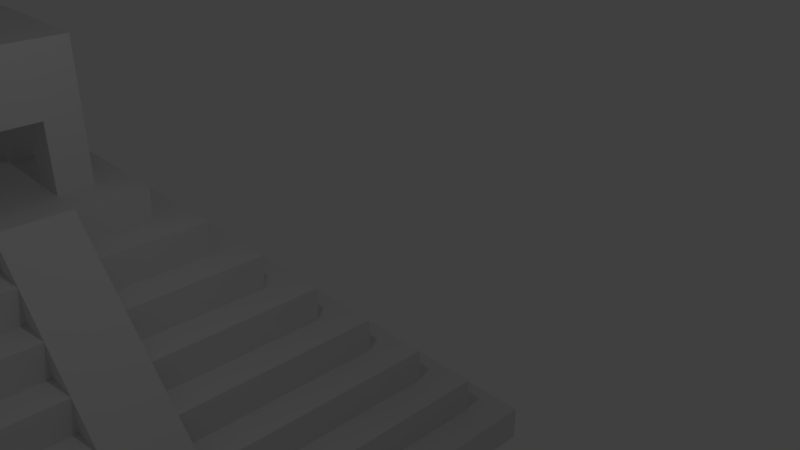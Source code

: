 # Source: piramide1.blend  (saved by Blender 2.78.0; exported with 4.5.12 LTS)
import bpy
from mathutils import Matrix  # noqa: F401  (used for matrix-valued properties, if any)

bpy.ops.wm.read_factory_settings(use_empty=True)
scene = bpy.context.scene
scene.name = 'Scene'

# ---- collections
col_collection_1 = bpy.data.collections.new('Collection 1'); scene.collection.children.link(col_collection_1)

# ---- world
world_world = bpy.data.worlds.new('World'); scene.world = world_world
world_world.color = (0.05088, 0.05088, 0.05088)
world_world.use_sun_shadow = False
world_world.sun_shadow_jitter_overblur = 0.0
world_world.cycles.sampling_method = 'MANUAL'

# ---- cameras
cam_camera = bpy.data.cameras.new('Camera')
cam_camera.clip_end = 100.0
cam_camera.lens = 35.0
cam_camera.sensor_width = 32.0
cam_camera.sensor_height = 18.0
cam_camera.ortho_scale = 7.314
cam_camera.dof.focus_distance = 0.0
cam_camera.dof.aperture_fstop = 128.0

# ---- lights
light_lamp = bpy.data.lights.new('Lamp', 'POINT')
light_lamp.transmission_factor = 0.0
light_lamp.cutoff_distance = 30.0
light_lamp.energy = 100.0
light_lamp.shadow_buffer_clip_start = 1.001
light_lamp.shadow_soft_size = 0.1
light_lamp.shadow_maximum_resolution = 0.006
light_lamp.use_absolute_resolution = True

# ---- meshes
me_cube_004 = bpy.data.meshes.new('Cube.004')
me_cube_004.from_pydata([(-0.1992, -0.1999, 19.0), (-0.2, -0.1989, 23.0), (-0.2, 0.2, 19.0), (-0.2, 0.2, 23.0), (0.2003, -0.1989, 23.0), (0.2003, 0.2, 23.0), (-1.0, -1.0, -1.0), (-0.9, -0.9, 1.0), (-1.0, 1.0, -1.0), (-0.9, 0.9, 1.0), (1.0, -1.0, -1.0), (0.9, -0.9, 1.0), (1.0, 1.0, -1.0), (0.9, 0.9, 1.0), (-1.0, -1.0, 1.0), (-1.0, 1.0, 1.0), (1.0, 1.0, 1.0), (1.0, -1.0, 1.0), (-0.8, -0.8, 3.0), (-0.8, 0.8, 3.0), (0.8, 0.8, 3.0), (0.8, -0.8, 3.0), (-0.9, -0.9, 3.0), (-0.9, 0.9, 3.0), (0.9, 0.9, 3.0), (0.9, -0.9, 3.0), (-0.7, -0.7, 5.0), (-0.7, 0.7, 5.0), (0.7, 0.7, 5.0), (0.7, -0.7, 5.0), (-0.8, -0.8, 5.0), (-0.8, 0.8, 5.0), (0.8, 0.8, 5.0), (0.8, -0.8, 5.0), (-0.6, -0.6, 7.0), (-0.6, 0.6, 7.0), (0.6, 0.6, 7.0), (0.6, -0.6, 7.0), (-0.7, -0.7, 7.0), (-0.7, 0.7, 7.0), (0.7, 0.7, 7.0), (0.7, -0.7, 7.0), (-0.5, -0.5, 9.0), (-0.5, 0.5, 9.0), (0.5, 0.5, 9.0), (0.5, -0.5, 9.0), (-0.6, -0.6, 9.0), (-0.6, 0.6, 9.0), (0.6, 0.6, 9.0), (0.6, -0.6, 9.0), (-0.4, -0.4, 11.0), (-0.4, 0.4, 11.0), (0.4, 0.4, 11.0), (0.4, -0.4, 11.0), (-0.5, -0.5, 11.0), (-0.5, 0.5, 11.0), (0.5, 0.5, 11.0), (0.5, -0.5, 11.0), (-0.3, -0.3, 13.0), (-0.3, 0.3, 13.0), (0.3, 0.3, 13.0), (0.3, -0.3, 13.0), (-0.4, -0.4, 13.0), (-0.4, 0.4, 13.0), (0.4, 0.4, 13.0), (0.4, -0.4, 13.0), (-0.2, -0.2, 15.0), (-0.2, 0.2, 15.0), (0.2, 0.2, 15.0), (-0.3, -0.3, 15.0), (-0.3, 0.3, 15.0), (0.3, 0.3, 15.0), (0.3, -0.3, 15.0), (0.2, -0.2, 15.0), (-1.0, 0.1, -1.0), (-1.0, 0.1, 1.0), (1.0, 0.1, -1.0), (1.0, 0.1, 1.0), (-0.9, 0.1, 1.0), (0.9, 0.1, 1.0), (-0.9, 0.1, 3.0), (0.9, 0.1, 3.0), (-0.8, 0.1, 3.0), (0.8, 0.1, 3.0), (-0.8, 0.1, 5.0), (0.8, 0.1, 5.0), (-0.7, 0.1, 5.0), (0.7, 0.1, 5.0), (-0.7, 0.1, 7.0), (0.7, 0.1, 7.0), (-0.6, 0.1, 7.0), (0.6, 0.1, 7.0), (-0.6, 0.1, 9.0), (0.6, 0.1, 9.0), (-0.5, 0.1, 9.0), (0.5, 0.1, 9.0), (-0.5, 0.1, 11.0), (0.5, 0.1, 11.0), (-0.4, 0.1, 11.0), (0.4, 0.1, 11.0), (-0.4, 0.1, 13.0), (0.4, 0.1, 13.0), (-0.3, 0.1, 13.0), (0.3, 0.1, 13.0), (-0.2, 0.1, 15.0), (0.2, 0.1, 15.0), (-1.0, -0.1, -1.0), (1.0, -0.1, 1.0), (0.9, -0.1, 1.0), (0.9, -0.1, 3.0), (0.8, -0.1, 3.0), (0.8, -0.1, 5.0), (0.7, -0.1, 5.0), (0.7, -0.1, 7.0), (0.6, -0.1, 7.0), (0.6, -0.1, 9.0), (0.5, -0.1, 9.0), (0.5, -0.1, 11.0), (0.4, -0.1, 11.0), (0.4, -0.1, 13.0), (0.3, -0.1, 13.0), (0.2, -0.1, 15.0), (-1.0, -0.1, 1.0), (1.0, -0.1, -1.0), (-0.9, -0.1, 1.0), (-0.9, -0.1, 3.0), (-0.8, -0.1, 3.0), (-0.8, -0.1, 5.0), (-0.7, -0.1, 5.0), (-0.7, -0.1, 7.0), (-0.6, -0.1, 7.0), (-0.6, -0.1, 9.0), (-0.5, -0.1, 9.0), (-0.5, -0.1, 11.0), (-0.4, -0.1, 11.0), (-0.4, -0.1, 13.0), (-0.3, -0.1, 13.0), (-0.2, -0.1, 15.0), (-0.09867, 1.0, -1.0), (-0.09867, 1.0, 1.0), (-0.09867, -1.0, -1.0), (-0.09867, -1.0, 1.0), (-0.099, 0.9, 1.0), (-0.099, -0.9, 1.0), (-0.099, 0.9, 3.0), (-0.099, -0.9, 3.0), (-0.09934, 0.8, 3.0), (-0.09934, -0.8, 3.0), (-0.09934, 0.8, 5.0), (-0.09934, -0.8, 5.0), (-0.09967, 0.7, 5.0), (-0.09967, -0.7, 5.0), (-0.09967, 0.7, 7.0), (-0.09967, -0.7, 7.0), (-0.1, 0.6, 7.0), (-0.1, -0.6, 7.0), (-0.1, 0.6, 9.0), (-0.1, -0.6, 9.0), (-0.1003, 0.5, 9.0), (-0.1003, -0.5, 9.0), (-0.1003, 0.5, 11.0), (-0.1003, -0.5, 11.0), (-0.1007, 0.4, 11.0), (-0.1007, -0.4, 11.0), (-0.1007, 0.4, 13.0), (-0.1007, -0.4, 13.0), (-0.101, 0.3, 13.0), (-0.101, -0.3, 13.0), (-0.1013, -0.2, 15.0), (-0.1013, 0.2, 15.0), (-0.1013, 0.1, 15.0), (-0.09867, 0.1, -1.0), (-0.1013, -0.1, 15.0), (-0.09867, -0.1, -1.0), (0.1013, 1.0, 1.0), (0.1013, -1.0, -1.0), (0.101, 0.9, 1.0), (0.101, 0.9, 3.0), (0.1007, 0.8, 3.0), (0.1007, 0.8, 5.0), (0.1003, 0.7, 5.0), (0.1003, 0.7, 7.0), (0.1, 0.6, 7.0), (0.1, 0.6, 9.0), (0.09967, 0.5, 9.0), (0.09967, 0.5, 11.0), (0.09934, 0.4, 11.0), (0.09934, 0.4, 13.0), (0.099, 0.3, 13.0), (0.09867, 0.2, 15.0), (0.09867, 0.1, 15.0), (0.09867, -0.1, 15.0), (0.1013, -1.0, 1.0), (0.101, -0.9, 1.0), (0.101, -0.9, 3.0), (0.1007, -0.8, 3.0), (0.1007, -0.8, 5.0), (0.1003, -0.7, 5.0), (0.1003, -0.7, 7.0), (0.1, -0.6, 7.0), (0.1, -0.6, 9.0), (0.09967, -0.5, 9.0), (0.09967, -0.5, 11.0), (0.09934, -0.4, 11.0), (0.09934, -0.4, 13.0), (0.099, -0.3, 13.0), (0.09867, -0.2, 15.0), (0.1013, 0.1, -1.0), (0.1013, -0.1, -1.0), (0.1013, 1.0, -1.0), (0.1, 1.099, -1.0), (-0.1, 1.099, -1.0), (-0.101, 0.3, 15.0), (0.099, 0.3, 15.0), (-0.2994, -0.1, 14.99), (-0.2994, 0.1, 14.99), (-1.1, 0.1, -1.0), (-1.1, -0.1, -1.0), (0.09867, -0.299, 15.0), (-0.1013, -0.299, 15.0), (-0.09867, -1.101, -0.9994), (0.1013, -1.101, -0.9994), (1.1, -0.1, -1.0), (1.1, 0.1, -1.0), (0.3007, 0.0986, 15.0), (0.3007, -0.1014, 15.0), (-0.2, 0.1, 19.0), (0.09867, 0.2, 19.0), (0.2, 0.2, 19.0), (-0.1013, -0.2, 19.0), (0.2, 0.1, 19.0), (-0.2, -0.1, 19.0), (-0.1013, 0.2, 19.0), (-0.1013, 0.1, 19.0), (0.2, -0.2, 19.0), (0.09867, -0.2, 19.0), (0.09867, -0.1, 19.0), (0.2, -0.1, 19.0), (0.09867, 0.1, 19.0), (-0.1013, -0.1, 19.0)], [], [(0, 1, 3, 2), (2, 3, 5, 228), (228, 5, 4, 234), (234, 4, 1, 0), (2, 228, 234, 0), (5, 3, 1, 4), (74, 75, 15, 8), (209, 174, 16, 12), (123, 107, 17, 10), (140, 141, 14, 6), (208, 123, 10, 175), (193, 11, 25, 194), (78, 9, 15, 75), (176, 13, 16, 174), (108, 11, 17, 107), (143, 7, 14, 141), (83, 20, 32, 85), (142, 9, 23, 144), (79, 13, 24, 81), (124, 7, 22, 125), (82, 19, 23, 80), (178, 20, 24, 177), (110, 21, 25, 109), (147, 18, 22, 145), (87, 28, 40, 89), (126, 18, 30, 127), (195, 21, 33, 196), (146, 19, 31, 148), (86, 27, 31, 84), (180, 28, 32, 179), (112, 29, 33, 111), (151, 26, 30, 149), (199, 37, 49, 200), (128, 26, 38, 129), (197, 29, 41, 198), (150, 27, 39, 152), (90, 35, 39, 88), (182, 36, 40, 181), (114, 37, 41, 113), (155, 34, 38, 153), (132, 42, 54, 133), (154, 35, 47, 156), (91, 36, 48, 93), (130, 34, 46, 131), (94, 43, 47, 92), (184, 44, 48, 183), (116, 45, 49, 115), (159, 42, 46, 157), (99, 52, 64, 101), (201, 45, 57, 202), (158, 43, 55, 160), (95, 44, 56, 97), (98, 51, 55, 96), (186, 52, 56, 185), (118, 53, 57, 117), (163, 50, 54, 161), (166, 59, 70, 212), (134, 50, 62, 135), (203, 53, 65, 204), (162, 51, 63, 164), (102, 59, 63, 100), (188, 60, 64, 187), (120, 61, 65, 119), (167, 58, 62, 165), (103, 60, 71, 224), (136, 58, 69, 214), (205, 61, 72, 218), (104, 67, 70, 215), (189, 68, 71, 213), (121, 73, 72, 225), (168, 66, 69, 219), (73, 121, 237, 234), (170, 169, 232, 233), (68, 105, 224, 71), (59, 102, 215, 70), (60, 103, 101, 64), (51, 98, 100, 63), (52, 99, 97, 56), (44, 95, 93, 48), (35, 90, 92, 47), (43, 94, 96, 55), (36, 91, 89, 40), (27, 86, 88, 39), (28, 87, 85, 32), (19, 82, 84, 31), (20, 83, 81, 24), (9, 78, 80, 23), (13, 79, 77, 16), (209, 12, 76, 207), (12, 16, 77, 76), (6, 14, 122, 106), (7, 124, 122, 14), (21, 110, 111, 33), (11, 108, 109, 25), (18, 126, 125, 22), (29, 112, 113, 41), (26, 128, 127, 30), (34, 130, 129, 38), (37, 114, 115, 49), (42, 132, 131, 46), (53, 118, 119, 65), (45, 116, 117, 57), (50, 134, 133, 54), (58, 136, 135, 62), (61, 120, 225, 72), (66, 137, 214, 69), (170, 104, 137, 172), (207, 76, 123, 208), (74, 171, 173, 106), (190, 170, 172, 191), (8, 138, 171, 74), (189, 169, 170, 190), (191, 172, 168, 206), (67, 169, 212, 70), (58, 167, 219, 69), (59, 166, 164, 63), (50, 163, 165, 62), (51, 162, 160, 55), (42, 159, 161, 54), (43, 158, 156, 47), (35, 154, 152, 39), (26, 151, 153, 38), (34, 155, 157, 46), (27, 150, 148, 31), (18, 147, 149, 30), (19, 146, 144, 23), (9, 142, 139, 15), (7, 143, 145, 22), (106, 173, 140, 6), (8, 15, 139, 138), (10, 17, 192, 175), (11, 193, 192, 17), (13, 176, 177, 24), (21, 195, 194, 25), (20, 178, 179, 32), (29, 197, 196, 33), (28, 180, 181, 40), (37, 199, 198, 41), (36, 182, 183, 48), (45, 201, 200, 49), (44, 184, 185, 56), (53, 203, 202, 57), (60, 188, 213, 71), (52, 186, 187, 64), (61, 205, 204, 65), (73, 206, 218, 72), (68, 189, 227, 228), (189, 190, 238, 227), (105, 190, 191, 121), (171, 207, 208, 173), (138, 209, 207, 171), (173, 208, 175, 140), (175, 140, 220, 221), (104, 74, 216, 215), (105, 76, 223, 224), (189, 209, 210, 213), (213, 210, 211, 212), (209, 138, 211, 210), (138, 169, 212, 211), (169, 189, 213, 212), (217, 214, 215, 216), (137, 104, 215, 214), (106, 137, 214, 217), (74, 106, 217, 216), (221, 220, 219, 218), (140, 168, 219, 220), (168, 206, 218, 219), (206, 175, 221, 218), (222, 225, 224, 223), (76, 123, 222, 223), (123, 121, 225, 222), (121, 105, 224, 225), (239, 231, 0, 229), (232, 2, 226, 233), (237, 236, 235, 234), (228, 227, 238, 230), (66, 168, 229, 0), (169, 67, 2, 232), (137, 66, 0, 231), (206, 73, 234, 235), (190, 105, 230, 238), (104, 170, 233, 226), (121, 191, 236, 237), (172, 137, 231, 239), (191, 206, 235, 236), (168, 172, 239, 229), (67, 104, 226, 2), (105, 68, 228, 230)])
me_cube_004.use_remesh_preserve_volume = False
me_cube_004.use_remesh_preserve_attributes = False
me_cube_004.use_mirror_vertex_groups = False
me_cube_004.update()

# ---- objects
ob_cube = bpy.data.objects.new('Cube', me_cube_004)
ob_lamp = bpy.data.objects.new('Lamp', light_lamp)
ob_camera = bpy.data.objects.new('Camera', cam_camera)

# ---- transforms, parenting, visibility, modifiers, constraints
ob_cube.location = (0.0, 0.0, 0.0)
ob_cube.scale = (10.0, 10.0, 0.5)
ob_cube.lineart.crease_threshold = 0.0
ob_lamp.location = (9.994, 1.005, 14.52)
ob_lamp.rotation_euler = (0.6503, 0.05522, 1.866)
ob_lamp.lock_rotations_4d = False
ob_lamp.empty_display_type = 'ARROWS'
ob_lamp.color = (0.0, 0.0, 0.0, 0.0)
ob_lamp.lineart.crease_threshold = 0.0
ob_camera.location = (22.58, -6.508, 16.71)
ob_camera.rotation_euler = (1.109, 0.0, 0.8149)
ob_camera.lock_rotations_4d = False
ob_camera.empty_display_type = 'ARROWS'
ob_camera.color = (0.0, 0.0, 0.0, 0.0)
ob_camera.display_type = 'WIRE'
ob_camera.lineart.crease_threshold = 0.0

# ---- collection membership
col_collection_1.objects.link(ob_cube)
col_collection_1.objects.link(ob_lamp)
col_collection_1.objects.link(ob_camera)

# ---- scene / render settings (as saved in the file)
scene.camera = ob_camera
scene.frame_start = 1; scene.frame_end = 250; scene.frame_set(2)
scene.render.engine = 'BLENDER_EEVEE_NEXT'
scene.render.resolution_percentage = 50
scene.render.dither_intensity = 0.0
scene.cycles.use_denoising = False
scene.cycles.samples = 128
scene.cycles.sampling_pattern = 'TABULATED_SOBOL'
scene.cycles.light_sampling_threshold = 0.0
scene.cycles.use_adaptive_sampling = False
scene.cycles.use_light_tree = False
scene.cycles.blur_glossy = 0.0
scene.cycles.sample_clamp_indirect = 0.0
scene.view_settings.view_transform = 'Standard'
bpy.context.view_layer.update()
